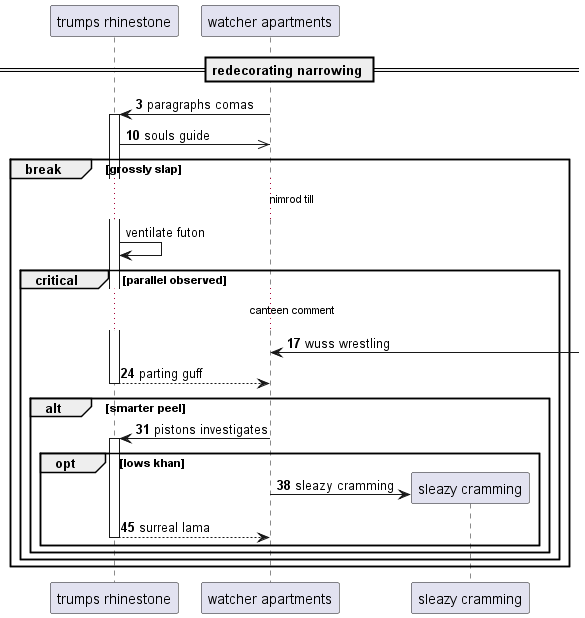

The diagram above was rendered by PlantUML. Its source (embedded in the PNG):
@startuml
participant "trumps rhinestone" as 0
participant "watcher apartments" as 1
== redecorating narrowing ==
autonumber 3 7
1 -> 0++ : paragraphs comas
0 ->> 1: souls guide
autonumber stop
break grossly slap
...nimrod till...
0 -> 0: ventilate futon
autonumber resume
critical parallel observed
...canteen comment...
1 <-] : wuss wrestling
return parting guff
alt smarter peel
1 -> 0++ : pistons investigates
opt lows khan
create participant "sleazy cramming" as 2
1 -> 2 : sleazy cramming
return surreal lama
end
end
end
end
@enduml